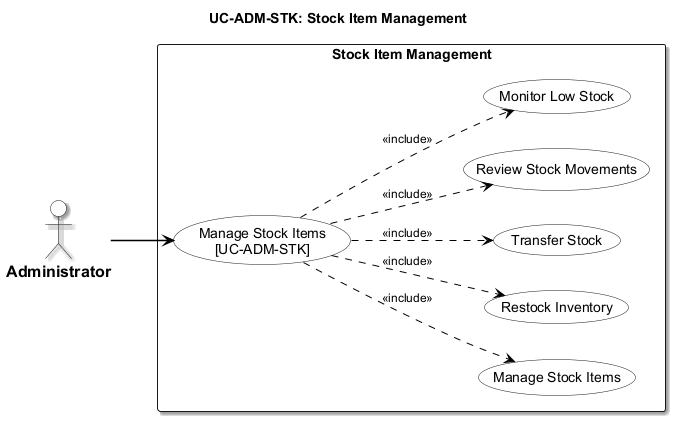

The diagram above was rendered by PlantUML. Its source (embedded in the PNG):
@startuml usecase-stock-item-management
left to right direction

<style>
  root {
    fontName "Arial"
    fontSize 14
    shadowing false
  }
  actor {
    backgroundColor #FFFFFF
    borderColor #000000
    borderThickness 1.5
    fontColor #000000
    fontStyle bold
    fontSize 16
  }
  usecase {
    backgroundColor #FFFFFF
    borderColor #000000
    borderThickness 1.5
    fontColor #000000
  }
  rectangle {
    backgroundColor #FFFFFF
    borderColor #000000
    borderThickness 1.5
    fontStyle bold
  }
  arrow {
    lineColor #000000
    lineThickness 1.5
    fontSize 12
  }
</style>
title UC-ADM-STK: Stock Item Management

actor "Administrator" as Admin

rectangle "Stock Item Management" {
  usecase "Manage Stock Items\n[UC-ADM-STK]" as UC_MAIN
  usecase "Manage Stock Items" as UC_SUB_1
  usecase "Restock Inventory" as UC_SUB_2
  usecase "Transfer Stock" as UC_SUB_3
  usecase "Review Stock Movements" as UC_SUB_4
  usecase "Monitor Low Stock" as UC_SUB_5

  UC_MAIN ..> UC_SUB_1 : <<include>>
  UC_MAIN ..> UC_SUB_2 : <<include>>
  UC_MAIN ..> UC_SUB_3 : <<include>>
  UC_MAIN ..> UC_SUB_4 : <<include>>
  UC_MAIN ..> UC_SUB_5 : <<include>>
}

Admin --> UC_MAIN

@enduml